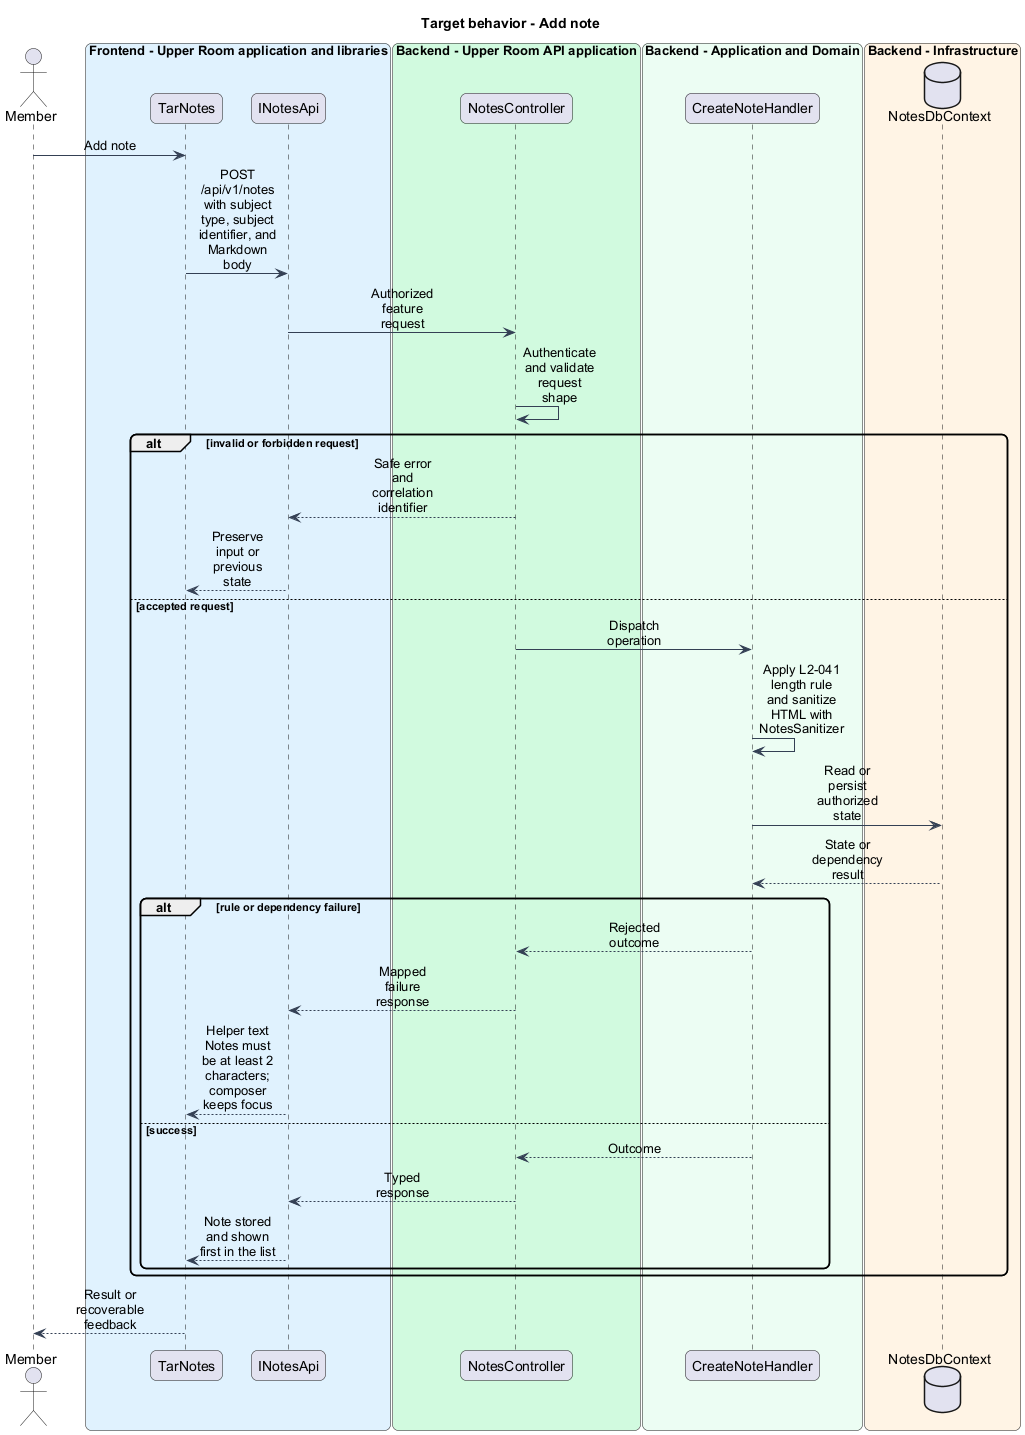

The diagram above was rendered by PlantUML. Its source (embedded in the PNG):
@startuml
skinparam backgroundColor #FFFFFF
skinparam shadowing false
skinparam roundcorner 12
skinparam defaultFontName Arial
skinparam ArrowColor #344054
skinparam sequenceMessageAlign center
skinparam maxMessageSize 80
skinparam class {
  BorderColor #344054
  FontColor #101828
  BackgroundColor #F9FAFB
}
title Target behavior - Add note
actor "Member" as actor
box "Frontend - Upper Room application and libraries" #E0F2FE
participant "TarNotes" as page
participant "INotesApi" as client
end box
box "Backend - Upper Room API application" #D1FADF
participant "NotesController" as boundary
end box
box "Backend - Application and Domain" #ECFDF3
participant "CreateNoteHandler" as logic
end box
box "Backend - Infrastructure" #FFF4E5
database "NotesDbContext" as state
end box
actor -> page : Add note
page -> client : POST /api/v1/notes with subject type, subject identifier, and Markdown body
client -> boundary : Authorized feature request
boundary -> boundary : Authenticate and validate request shape
alt invalid or forbidden request
boundary --> client : Safe error and correlation identifier
client --> page : Preserve input or previous state
else accepted request
boundary -> logic : Dispatch operation
logic -> logic : Apply L2-041 length rule and sanitize HTML with NotesSanitizer
logic -> state : Read or persist authorized state
state --> logic : State or dependency result
alt rule or dependency failure
logic --> boundary : Rejected outcome
boundary --> client : Mapped failure response
client --> page : Helper text Notes must be at least 2 characters; composer keeps focus
else success
logic --> boundary : Outcome
boundary --> client : Typed response
client --> page : Note stored and shown first in the list
end
end
page --> actor : Result or recoverable feedback
@enduml